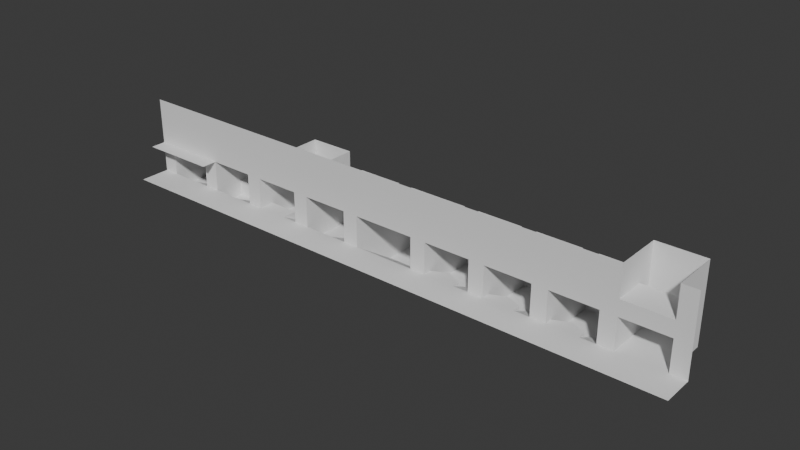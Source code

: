 # Source: PlayerPlayerMovementTestWorld.blend  (saved by Blender 4.5.90; exported with 4.5.12 LTS)
import bpy
from mathutils import Matrix  # noqa: F401  (used for matrix-valued properties, if any)

bpy.ops.wm.read_factory_settings(use_empty=True)
scene = bpy.context.scene
scene.name = 'Scene'

# ---- collections
col_collection = bpy.data.collections.new('Collection'); scene.collection.children.link(col_collection)

# ---- world
world_world = bpy.data.worlds.new('World'); scene.world = world_world
world_world.use_nodes = True; world_world.node_tree.nodes.clear()
_N = world_world.node_tree.nodes; _L = world_world.node_tree.links
n0 = _N.new('ShaderNodeOutputWorld'); n0.name = 'World Output'; n0.location = (200, 100)
n1 = _N.new('ShaderNodeBackground'); n1.name = 'Background'; n1.location = (-200, 100)
n1.inputs[0].default_value = (0.05088, 0.05088, 0.05088, 1.0)
_L.new(n1.outputs[0], n0.inputs[0])
n0.is_active_output = True
world_world.color = (0.05088, 0.05088, 0.05088)
world_world.sun_shadow_jitter_overblur = 0.0

# ---- meshes
me_plane = bpy.data.meshes.new('Plane')
me_plane.from_pydata([(0.0, 0.0, 0.0), (2.0, 0.0, 0.0), (0.0, 1.0, 0.0), (2.0, 1.0, 0.0), (0.0, 1.8, -1.0), (2.0, 1.8, -1.0), (3.0, 0.0, 0.0), (3.0, 1.0, 0.0), (3.0, 4.0, -1.0), (3.0, 3.0, -1.0), (0.0, 3.0, -1.0), (2.0, 3.0, -1.0), (0.0, 4.0, -1.0), (2.0, 4.0, -1.0), (3.0, 4.0, 0.0), (3.0, 3.0, 0.0), (0.0, 3.0, 0.0), (0.0, 4.0, 0.0), (3.0, 1.0, 2.0), (0.0, 1.0, 2.0), (3.0, 2.0, 0.0), (3.0, 4.0, 2.0), (3.0, 3.0, 2.0), (0.0, 3.0, 2.0), (0.0, 4.0, 2.0), (3.0, 2.0, 2.0), (4.0, 0.0, 0.0), (4.0, 1.0, 2.0), (-1.0, 0.0, 0.0), (-1.0, 1.0, 0.0), (-1.0, 1.0, 2.0), (1.0, 4.0, -1.0), (1.0, 1.0, 0.0), (1.0, 3.0, -1.0), (1.0, 1.8, -1.0), (1.0, 0.0, 0.0), (3.0, 5.0, -1.0), (2.0, 5.0, -1.0), (1.0, 5.0, -1.0), (0.0, 5.0, -1.0), (3.0, 5.0, 0.0), (0.0, 5.0, 0.0), (2.0, 5.0, 0.0), (1.0, 5.0, 0.0), (3.0, 5.0, 2.0), (2.0, 5.0, 2.0), (1.0, 5.0, 2.0), (0.0, 5.0, 2.0), (7.0, 1.0, 0.0), (0.0, 2.0, 0.0), (0.0, 2.0, 2.0), (7.0, 0.0, 0.0), (6.0, 0.0, 0.0), (6.0, 1.0, 0.0), (5.0, 1.0, 0.0), (5.0, 0.0, 0.0), (4.0, 1.0, -1.0), (8.0, 1.0, 2.0), (5.0, 1.0, -1.0), (8.0, 0.0, 0.0), (6.0, 1.0, -1.0), (7.0, 3.0, 2.0), (4.0, 2.0, -1.0), (6.0, 2.0, -1.0), (5.0, 2.0, -1.0), (6.0, 3.0, -1.0), (5.0, 3.0, -1.0), (6.0, 4.0, -1.0), (5.0, 4.0, -1.0), (7.0, 3.0, -1.0), (7.0, 4.0, -1.0), (4.0, 1.0, 0.0), (4.0, 3.0, -1.0), (5.0, 3.0, 0.0), (6.0, 4.0, 0.0), (5.0, 4.0, 0.0), (7.0, 3.0, 0.0), (7.0, 4.0, 0.0), (7.0, 1.0, 2.0), (8.0, 1.0, 0.0), (7.0, 4.0, 2.0), (4.0, 2.0, 0.0), (4.0, 3.0, 0.0), (4.0, 4.0, 0.0), (6.0, 5.0, 0.0), (5.0, 5.0, 0.0), (7.0, 5.0, 0.0), (4.0, 5.0, 0.0), (4.0, 2.0, 2.0), (4.0, 3.0, 2.0), (4.0, 4.0, 2.0), (6.0, 5.0, 2.0), (5.0, 5.0, 2.0), (7.0, 5.0, 2.0), (4.0, 5.0, 2.0), (8.0, 2.0, 2.0), (29.0, 1.0, 3.0), (8.0, 3.0, 2.0), (8.0, 3.0, 0.0), (8.0, 4.0, 2.0), (8.0, 4.0, 0.0), (8.0, 5.0, 1.0), (8.0, 5.0, 2.0), (9.0, 5.0, 1.0), (2.0, -1.0, 0.0), (10.0, 5.0, 1.0), (0.0, -1.0, 0.0), (11.0, 5.0, 1.0), (11.0, 5.0, 2.0), (11.0, 4.0, 0.0), (11.0, 4.0, 2.0), (11.0, 3.0, 0.0), (11.0, 3.0, 2.0), (11.0, 2.0, 0.0), (11.0, 2.0, 2.0), (11.0, 1.0, 2.0), (8.0, 3.0, -1.0), (8.0, 5.0, -1.0), (8.0, 4.0, -1.0), (9.0, 5.0, -1.0), (9.0, 0.0, 0.0), (9.0, 1.0, 0.0), (10.0, 0.0, 0.0), (10.0, 1.0, 0.0), (11.0, 0.0, 0.0), (11.0, 1.0, 0.0), (11.0, 6.0, 1.0), (9.0, 3.0, -1.0), (16.0, 1.0, 0.0), (9.0, 4.0, -1.0), (10.0, 6.0, 2.0), (10.0, 3.0, -1.0), (16.0, 0.0, 0.0), (10.0, 5.0, -1.0), (10.0, 4.0, -1.0), (11.0, 3.0, -1.0), (11.0, 4.0, -1.0), (11.0, 5.0, -1.0), (16.0, 1.0, 2.0), (8.0, 2.0, -1.0), (8.0, 2.0, 0.0), (10.0, 6.0, 1.0), (9.0, 6.0, 2.0), (9.0, 6.0, 1.0), (9.0, 2.0, -1.0), (8.0, 6.0, 2.0), (8.0, 6.0, 1.0), (9.0, 2.0, 0.0), (10.0, 2.0, -1.0), (10.0, 2.0, 0.0), (11.0, 6.0, 2.0), (3.0, -1.0, 0.0), (4.0, -1.0, 0.0), (-1.0, -1.0, 0.0), (1.0, -1.0, 0.0), (7.0, -1.0, 0.0), (6.0, -1.0, 0.0), (5.0, -1.0, 0.0), (8.0, -1.0, 0.0), (9.0, -1.0, 0.0), (10.0, -1.0, 0.0), (11.0, -1.0, 0.0), (16.0, -1.0, 0.0), (16.0, 2.0, 0.0), (16.0, 2.0, 2.0), (16.0, 3.0, 0.0), (16.0, 3.0, 2.0), (16.0, 4.0, 0.0), (16.0, 4.0, 2.0), (16.0, 5.0, 0.0), (17.0, 1.0, 0.0), (17.0, 0.0, 0.0), (17.0, -1.0, 0.0), (18.0, 1.0, 0.0), (18.0, 0.0, 0.0), (18.0, -1.0, 0.0), (19.0, 1.0, 0.0), (19.0, 0.0, 0.0), (19.0, -1.0, 0.0), (20.0, 0.0, 0.0), (20.0, -1.0, 0.0), (16.0, 4.0, -2.0), (17.0, 4.0, -2.0), (18.0, 4.0, -2.0), (19.0, 4.0, -2.0), (16.0, 5.0, -2.0), (17.0, 5.0, -2.0), (18.0, 5.0, -2.0), (19.0, 5.0, -2.0), (18.0, 6.0, -2.0), (17.0, 6.0, -2.0), (16.0, 6.0, -2.0), (16.0, 5.0, 2.0), (16.0, 6.0, 0.0), (16.0, 6.0, 2.0), (21.0, 1.0, 2.0), (21.0, 1.0, 0.0), (17.0, 6.0, 0.0), (17.0, 6.0, 2.0), (21.0, -1.0, 0.0), (18.0, 6.0, 0.0), (18.0, 6.0, 2.0), (19.0, 6.0, -2.0), (19.0, 6.0, 0.0), (19.0, 6.0, 2.0), (20.0, 6.0, -2.0), (20.0, 6.0, 0.0), (20.0, 6.0, 2.0), (20.0, 5.0, -2.0), (20.0, 5.0, 0.0), (20.0, 4.0, -2.0), (20.0, 4.0, 0.0), (21.0, 0.0, 0.0), (20.0, 5.0, 2.0), (20.0, 4.0, 2.0), (20.0, 3.0, 0.0), (20.0, 3.0, 2.0), (20.0, 2.0, 0.0), (20.0, 2.0, 2.0), (20.0, 1.0, 0.0), (20.0, 1.0, 2.0), (12.0, 1.0, 2.0), (12.0, 0.0, 0.0), (12.0, 1.0, 0.0), (12.0, 2.0, 2.0), (12.0, 2.0, 0.0), (12.0, 3.0, 2.0), (12.0, 3.0, 0.0), (12.0, 4.0, 2.0), (12.0, 4.0, 0.0), (12.0, 5.0, 0.0), (12.0, 5.0, 2.0), (13.0, 5.0, 0.0), (14.0, 5.0, 0.0), (15.0, 5.0, 0.0), (15.0, 5.0, 2.0), (15.0, 4.0, 0.0), (15.0, 4.0, 2.0), (15.0, 3.0, 0.0), (15.0, 3.0, 2.0), (15.0, 2.0, 0.0), (15.0, 2.0, 2.0), (15.0, 1.0, 2.0), (12.0, 3.0, -1.0), (12.0, 5.0, -1.0), (12.0, 4.0, -1.0), (13.0, 5.0, -1.0), (13.0, 0.0, 0.0), (13.0, 1.0, 0.0), (14.0, 0.0, 0.0), (14.0, 1.0, 0.0), (15.0, 0.0, 0.0), (15.0, 1.0, 0.0), (15.0, 6.0, 0.0), (13.0, 3.0, -1.0), (13.0, 4.0, -1.0), (14.0, 6.0, 2.0), (14.0, 3.0, -1.0), (14.0, 5.0, -1.0), (14.0, 4.0, -1.0), (15.0, 3.0, -1.0), (15.0, 4.0, -1.0), (15.0, 5.0, -1.0), (12.0, 2.0, -1.0), (12.0, 1.0, -1.0), (14.0, 6.0, 0.0), (13.0, 6.0, 2.0), (13.0, 6.0, 0.0), (13.0, 2.0, -1.0), (12.0, 6.0, 2.0), (12.0, 6.0, 0.0), (13.0, 1.0, -1.0), (14.0, 2.0, -1.0), (14.0, 1.0, -1.0), (15.0, 6.0, 2.0), (12.0, -1.0, 0.0), (13.0, -1.0, 0.0), (14.0, -1.0, 0.0), (15.0, -1.0, 0.0), (3.0, 1.0, 3.0), (0.0, 1.0, 3.0), (4.0, 1.0, 3.0), (-1.0, 1.0, 3.0), (8.0, 1.0, 3.0), (7.0, 1.0, 3.0), (11.0, 1.0, 3.0), (16.0, 1.0, 3.0), (21.0, 1.0, 3.0), (20.0, 1.0, 3.0), (12.0, 1.0, 3.0), (15.0, 1.0, 3.0), (25.0, 1.0, 3.0), (25.0, 0.0, 0.0), (25.0, -1.0, 0.0), (21.0, 2.0, 2.0), (21.0, 2.0, 0.0), (21.0, 3.0, 2.0), (21.0, 3.0, 0.0), (21.0, 4.0, 2.0), (21.0, 4.0, 0.0), (21.0, 5.0, 0.0), (21.0, 5.0, 2.0), (22.0, 5.0, 0.0), (23.0, 4.5, 0.0), (24.0, 5.0, 0.0), (24.0, 5.0, 2.0), (24.0, 4.0, 0.0), (24.0, 4.0, 2.0), (24.0, 3.0, 0.0), (24.0, 3.0, 2.0), (24.0, 2.0, 0.0), (24.0, 2.0, 2.0), (24.0, 1.0, 2.0), (21.0, 3.0, -1.0), (21.0, 5.0, -1.0), (21.0, 4.0, -1.0), (22.0, 5.0, -1.0), (22.0, 0.0, 0.0), (22.0, 1.0, 0.0), (23.0, 0.0, 0.0), (23.0, 1.0, 0.0), (24.0, 0.0, 0.0), (24.0, 1.0, 0.0), (24.0, 6.0, 0.0), (22.0, 3.0, -1.0), (22.0, 4.0, -1.0), (23.0, 6.0, 2.0), (23.0, 3.0, -1.0), (23.0, 4.5, -1.0), (23.0, 4.0, -1.0), (24.0, 3.0, -1.0), (24.0, 4.0, -1.0), (24.0, 5.0, -1.0), (21.0, 1.5, -1.0), (21.0, 1.5, 0.0), (23.0, 6.0, 0.0), (22.0, 6.0, 2.0), (22.0, 6.0, 0.0), (22.0, 2.0, -1.0), (21.0, 6.0, 2.0), (21.0, 6.0, 0.0), (22.0, 2.0, 0.0), (23.0, 1.5, -1.0), (23.0, 1.5, 0.0), (24.0, 6.0, 2.0), (25.0, 1.0, 0.0), (22.0, -1.0, 0.0), (23.0, -1.0, 0.0), (24.0, -1.0, 0.0), (25.0, 1.0, 2.0), (24.0, 1.0, 3.0), (25.0, 2.0, 2.0), (25.0, 2.0, 0.0), (25.0, 3.0, 2.0), (25.0, 3.0, 0.0), (25.0, 4.0, 2.0), (25.0, 4.0, 0.0), (25.0, 5.0, 0.0), (25.0, 5.0, 2.0), (26.0, 5.0, 0.0), (27.0, 4.5, 0.0), (28.0, 5.0, 0.0), (28.0, 5.0, 2.0), (28.0, 4.0, 0.0), (28.0, 4.0, 2.0), (28.0, 3.0, 0.0), (28.0, 3.0, 2.0), (28.0, 2.0, 0.0), (28.0, 2.0, 2.0), (28.0, 1.0, 2.0), (25.0, 3.0, -1.0), (25.0, 5.0, -1.0), (25.0, 4.0, -1.0), (26.0, 5.0, -1.0), (26.0, 0.0, 0.0), (26.0, 1.0, 0.0), (27.0, 0.0, 0.0), (27.0, 1.0, 0.0), (28.0, 0.0, 0.0), (28.0, 1.0, 0.0), (28.0, 6.0, 0.0), (26.0, 3.0, -1.0), (26.0, 4.0, -1.0), (27.0, 6.0, 2.0), (27.0, 3.0, -1.0), (27.0, 4.5, -1.0), (27.0, 4.0, -1.0), (28.0, 3.0, -1.0), (28.0, 4.0, -1.0), (28.0, 5.0, -1.0), (25.0, 1.5, -1.0), (25.0, 1.5, 0.0), (27.0, 6.0, 0.0), (26.0, 6.0, 2.0), (26.0, 6.0, 0.0), (26.0, 2.0, -1.0), (25.0, 6.0, 2.0), (25.0, 6.0, 0.0), (26.0, 2.0, 0.0), (27.0, 1.5, -1.0), (27.0, 1.5, 0.0), (28.0, 6.0, 2.0), (26.0, -1.0, 0.0), (27.0, -1.0, 0.0), (28.0, -1.0, 0.0), (28.0, 1.0, 3.0), (29.0, 1.0, 2.0), (33.0, 3.0, 0.0), (33.0, 2.0, 0.0), (34.0, 2.0, 0.0), (34.0, 1.0, 0.0), (8.0, 2.0, 3.0), (8.0, 3.0, 3.0), (8.0, 4.0, 3.0), (8.0, 5.0, 3.0), (11.0, 5.0, 3.0), (11.0, 4.0, 3.0), (11.0, 3.0, 3.0), (11.0, 2.0, 3.0), (10.0, 6.0, 3.0), (9.0, 6.0, 3.0), (8.0, 6.0, 3.0), (11.0, 6.0, 3.0), (29.0, 0.0, 0.0), (29.0, -1.0, 0.0), (29.0, 1.0, 0.0), (34.0, 0.0, 0.0), (29.0, 2.0, 2.0), (29.0, 2.0, 0.0), (29.0, 3.0, 2.0), (29.0, 3.0, 0.0), (29.0, 4.0, 2.0), (29.0, 4.0, 0.0), (29.0, 5.0, 0.0), (29.0, 5.0, 2.0), (30.0, 5.0, 0.0), (31.0, 5.0, 0.0), (32.0, 5.0, 0.0), (32.0, 5.0, 2.0), (32.0, 4.0, 0.0), (32.0, 4.0, 2.0), (32.0, 3.0, 0.0), (32.0, 3.0, 2.0), (32.0, 2.0, 0.0), (32.0, 2.0, 2.0), (32.0, 1.0, 2.0), (29.0, 3.0, -1.0), (29.0, 5.0, -1.0), (29.0, 4.0, -1.0), (30.0, 5.0, -1.0), (30.0, 0.0, 0.0), (30.0, 1.0, 0.0), (31.0, 0.0, 0.0), (31.0, 1.0, 0.0), (32.0, 0.0, 0.0), (32.0, 1.0, 0.0), (32.0, 6.0, 0.0), (30.0, 3.0, -1.0), (30.0, 4.0, -1.0), (31.0, 6.0, 2.0), (31.0, 3.0, -1.0), (31.0, 5.0, -1.0), (31.0, 4.0, -1.0), (32.0, 3.0, -1.0), (32.0, 4.0, -1.0), (32.0, 5.0, -1.0), (29.0, 1.5, -1.0), (29.0, 1.5, 0.0), (31.0, 6.0, 0.0), (30.0, 6.0, 2.0), (30.0, 6.0, 0.0), (30.0, 2.0, -1.0), (29.0, 6.0, 2.0), (29.0, 6.0, 0.0), (30.0, 2.0, 0.0), (31.0, 1.5, -1.0), (31.0, 1.5, 0.0), (32.0, 6.0, 2.0), (30.0, -1.0, 0.0), (31.0, -1.0, 0.0), (32.0, -1.0, 0.0), (32.0, 1.0, 3.0), (35.0, 3.0, 3.0), (33.0, 0.0, 0.0), (33.0, 1.0, 0.0), (33.0, -1.0, 0.0), (33.0, 1.0, 3.0), (34.0, 3.0, 0.0), (33.0, 4.0, 0.0), (34.0, 4.0, 0.0), (35.0, 2.0, 3.0), (34.0, 4.0, 2.0), (35.0, 3.0, 2.0), (34.0, 4.0, 3.0), (35.0, 4.0, 5.0), (34.0, 4.0, 5.0), (35.0, 4.0, 3.0), (33.0, 2.0, 3.0), (35.0, 4.0, 2.0), (35.0, 4.0, 0.0), (34.0, 3.0, 2.0), (35.0, 3.0, 0.0), (34.0, 2.0, 3.0), (34.0, 3.0, 3.0), (34.0, 1.0, 3.0), (35.0, 0.0, 0.0), (33.0, 1.0, 5.0), (33.0, 2.0, 5.0), (35.0, 1.0, 0.0), (35.0, 1.0, 3.0), (33.0, 4.0, 5.0), (33.0, 3.0, 5.0), (34.0, 1.0, 2.0), (34.0, 2.0, 2.0), (35.0, 2.0, 0.0), (33.0, 3.0, 2.0), (33.0, 2.0, 2.0), (33.0, 1.0, 2.0), (33.0, 4.0, 2.0), (33.0, 3.0, 3.0), (33.0, 4.0, 3.0), (35.0, 1.0, 2.0), (35.0, 2.0, 2.0), (36.0, 3.0, 3.0), (36.0, 2.0, 3.0), (36.0, 3.0, 2.0), (36.0, 4.0, 5.0), (36.0, 4.0, 3.0), (37.0, 1.0, 2.0), (36.0, 4.0, 0.0), (36.0, 3.0, 0.0), (36.0, 0.0, 0.0), (36.0, 1.0, 0.0), (36.0, 1.0, 3.0), (36.0, 2.0, 0.0), (37.0, 1.0, 5.0), (36.0, 2.0, 2.0), (36.0, 3.0, 5.0), (36.0, 2.0, 5.0), (36.0, 1.0, 5.0), (36.0, 4.0, 2.0), (37.0, 1.0, 3.0), (36.0, 1.0, 2.0), (37.0, 1.0, 0.0), (37.0, 0.0, 0.0), (37.0, 1.0, 0.0), (34.0, 0.0, 0.0), (34.0, -1.0, 0.0), (35.0, 0.0, 0.0), (35.0, -1.0, 0.0), (36.0, 0.0, 0.0), (36.0, -1.0, 0.0), (37.0, 0.0, 0.0), (37.0, -1.0, 0.0), (29.0, 1.0, 5.0), (3.0, 1.0, 5.0), (0.0, 1.0, 5.0), (4.0, 1.0, 5.0), (-1.0, 1.0, 5.0), (8.0, 1.0, 5.0), (7.0, 1.0, 5.0), (11.0, 1.0, 5.0), (16.0, 1.0, 5.0), (21.0, 1.0, 5.0), (20.0, 1.0, 5.0), (12.0, 1.0, 5.0), (15.0, 1.0, 5.0), (25.0, 1.0, 5.0), (24.0, 1.0, 5.0), (28.0, 1.0, 5.0), (32.0, 1.0, 5.0), (33.0, 1.0, 5.0)], [], [(0, 35, 32, 2), (2, 32, 34, 4), (3, 1, 6, 7), (3, 7, 9, 11), (4, 34, 33, 10), (11, 9, 8, 13), (10, 33, 31, 12), (3, 11, 5), (8, 9, 15, 14), (9, 7, 20, 15), (10, 12, 17, 16), (14, 21, 44, 40), (31, 13, 37, 38), (15, 20, 25, 22), (13, 8, 36, 37), (20, 7, 18, 25), (16, 17, 24, 23), (14, 15, 22, 21), (2, 49, 50, 19), (7, 6, 26, 71), (18, 7, 71, 27), (2, 19, 30, 29), (0, 2, 29, 28), (32, 35, 1, 3), (24, 17, 41, 47), (31, 33, 11, 13), (33, 34, 5, 11), (37, 36, 40, 42), (37, 42, 43, 38), (41, 43, 46, 47), (42, 40, 44, 45), (46, 43, 42, 45), (38, 43, 41, 39), (12, 31, 38, 39), (17, 12, 39, 41), (8, 14, 40, 36), (50, 49, 16, 23), (49, 2, 4, 10, 16), (71, 26, 55, 54), (54, 55, 52, 53), (53, 52, 51, 48), (71, 54, 58, 56), (54, 53, 60, 58), (76, 48, 78, 61), (69, 48, 76), (56, 58, 64, 62), (58, 60, 63, 64), (64, 63, 65, 66), (66, 65, 67, 68), (67, 65, 69, 70), (48, 69, 65, 53), (53, 65, 63, 60), (67, 70, 77, 74), (62, 64, 66, 72), (68, 67, 74, 75), (73, 82, 72, 66), (56, 62, 81, 71), (70, 69, 76, 77), (66, 68, 75, 73), (77, 76, 61, 80), (71, 81, 88, 27), (78, 48, 79, 57), (48, 51, 59, 79), (73, 75, 83, 82), (82, 81, 62, 72), (83, 75, 85, 87), (74, 77, 86, 84), (75, 74, 84, 85), (83, 87, 94, 90), (84, 86, 93, 91), (86, 77, 80, 93), (81, 82, 89, 88), (87, 85, 92, 94), (85, 84, 91, 92), (82, 83, 90, 89), (57, 79, 140, 95), (95, 140, 98, 97), (97, 98, 100, 99), (99, 100, 101, 102), (107, 108, 150, 126), (102, 101, 146, 145), (108, 107, 109, 110), (110, 109, 111, 112), (112, 111, 113, 114), (114, 113, 125, 115), (113, 111, 135), (111, 109, 136, 135), (109, 107, 137, 136), (107, 105, 133, 137), (105, 103, 119, 133), (100, 98, 116, 118), (103, 101, 117, 119), (98, 140, 139, 116), (101, 100, 118, 117), (125, 113, 135), (79, 59, 120, 121), (121, 120, 122, 123), (123, 122, 124, 125), (117, 118, 129, 119), (118, 116, 127, 129), (116, 139, 144, 127), (119, 129, 134, 133), (129, 127, 131, 134), (127, 144, 148, 131), (133, 134, 136, 137), (134, 131, 135, 136), (125, 135, 131, 123), (144, 139, 140, 147), (123, 131, 148), (221, 223, 225, 224), (224, 225, 227, 226), (121, 147, 140, 79), (427, 428, 430, 429), (130, 141, 126, 150), (142, 143, 141, 130), (145, 146, 143, 142), (144, 147, 149, 148), (123, 149, 147, 121), (149, 123, 148), (1, 35, 154, 104), (6, 1, 104, 151), (55, 26, 152, 157), (226, 227, 229, 228), (122, 120, 159, 160), (35, 0, 106, 154), (51, 52, 156, 155), (124, 122, 160, 161), (0, 28, 153, 106), (52, 55, 157, 156), (120, 59, 158, 159), (26, 6, 151, 152), (59, 51, 155, 158), (138, 128, 163, 164), (164, 163, 165, 166), (166, 165, 167, 168), (168, 167, 169, 192), (132, 162, 172, 171), (128, 132, 171, 170), (171, 172, 175, 174), (170, 171, 174, 173), (174, 175, 178, 177), (173, 174, 177, 176), (177, 178, 180, 179), (176, 177, 179, 219), (173, 176, 184, 183), (176, 219, 210, 184), (128, 170, 182, 181), (170, 173, 183, 182), (183, 184, 188, 187), (181, 182, 186, 185), (184, 210, 208, 188), (182, 183, 187, 186), (128, 181, 163), (192, 169, 193, 194), (165, 163, 181), (167, 165, 181), (187, 188, 202, 189), (185, 186, 190, 191), (188, 208, 205, 202), (186, 187, 189, 190), (167, 181, 185, 169), (169, 185, 191, 193), (193, 191, 190, 197), (194, 193, 197, 198), (197, 190, 189, 200), (198, 197, 200, 201), (200, 189, 202, 203), (201, 200, 203, 204), (203, 202, 205, 206), (204, 203, 206, 207), (206, 205, 208, 209), (209, 208, 210, 211), (209, 211, 214, 213), (206, 209, 213, 207), (214, 211, 215, 216), (216, 215, 217, 218), (218, 217, 219, 220), (220, 219, 196, 195), (217, 210, 219), (217, 215, 210), (215, 211, 210), (219, 179, 212, 196), (179, 180, 199, 212), (228, 229, 230, 231), (234, 235, 274, 253), (233, 234, 253, 265), (231, 230, 270, 269), (235, 234, 236, 237), (237, 236, 238, 239), (239, 238, 240, 241), (241, 240, 252, 242), (250, 257, 272), (238, 236, 261, 260), (236, 234, 262, 261), (234, 233, 258, 262), (233, 232, 246, 258), (229, 227, 243, 245), (232, 230, 244, 246), (227, 225, 263, 243), (230, 229, 245, 244), (240, 238, 260), (223, 222, 247, 248), (248, 247, 249, 250), (250, 249, 251, 252), (244, 245, 255, 246), (245, 243, 254, 255), (243, 263, 268, 254), (246, 255, 259, 258), (255, 254, 257, 259), (254, 268, 272, 257), (258, 259, 261, 262), (259, 257, 260, 261), (272, 273, 250), (268, 263, 264, 271), (252, 240, 260), (248, 271, 264, 223), (223, 264, 263, 225), (256, 265, 253, 274), (266, 267, 265, 256), (269, 270, 267, 266), (268, 271, 273, 272), (250, 273, 271, 248), (252, 260, 257, 250), (230, 232, 267, 270), (232, 233, 265, 267), (249, 247, 276, 277), (251, 249, 277, 278), (247, 222, 275, 276), (115, 125, 223, 221), (125, 124, 222, 223), (161, 275, 222, 124), (132, 128, 252, 251), (162, 132, 251, 278), (128, 138, 242, 252), (30, 19, 280, 282), (18, 27, 281, 279), (19, 18, 279, 280), (220, 195, 287, 288), (242, 138, 286, 290), (115, 221, 289, 285), (78, 57, 283, 284), (27, 78, 284, 281), (285, 283, 57, 115), (290, 289, 221, 242), (288, 286, 138, 220), (195, 196, 295, 294), (294, 295, 297, 296), (296, 297, 299, 298), (298, 299, 300, 301), (304, 305, 344, 323), (303, 304, 323, 335), (301, 300, 340, 339), (305, 304, 306, 307), (307, 306, 308, 309), (309, 308, 310, 311), (311, 310, 322, 312), (320, 327, 342), (308, 306, 331, 330), (306, 304, 332, 331), (304, 303, 328, 332), (303, 302, 316, 328), (299, 297, 313, 315), (302, 300, 314, 316), (297, 295, 333, 313), (300, 299, 315, 314), (310, 308, 330), (196, 212, 317, 318), (318, 317, 319, 320), (320, 319, 321, 322), (314, 315, 325, 316), (315, 313, 324, 325), (313, 333, 338, 324), (316, 325, 329, 328), (325, 324, 327, 329), (324, 338, 342, 327), (328, 329, 331, 332), (329, 327, 330, 331), (342, 343, 320), (338, 333, 334, 341), (322, 310, 330), (318, 341, 334, 196), (196, 334, 333, 295), (326, 335, 323, 344), (336, 337, 335, 326), (339, 340, 337, 336), (338, 341, 343, 342), (320, 343, 341, 318), (322, 330, 327, 320), (300, 302, 337, 340), (302, 303, 335, 337), (319, 317, 346, 347), (321, 319, 347, 348), (317, 212, 199, 346), (350, 287, 195, 312), (349, 345, 352, 351), (351, 352, 354, 353), (353, 354, 356, 355), (355, 356, 357, 358), (361, 362, 401, 380), (360, 361, 380, 392), (358, 357, 397, 396), (362, 361, 363, 364), (364, 363, 365, 366), (366, 365, 367, 368), (368, 367, 379, 369), (377, 384, 399), (365, 363, 388, 387), (363, 361, 389, 388), (361, 360, 385, 389), (360, 359, 373, 385), (356, 354, 370, 372), (359, 357, 371, 373), (354, 352, 390, 370), (357, 356, 372, 371), (367, 365, 387), (345, 292, 374, 375), (375, 374, 376, 377), (377, 376, 378, 379), (371, 372, 382, 373), (372, 370, 381, 382), (370, 390, 395, 381), (373, 382, 386, 385), (382, 381, 384, 386), (381, 395, 399, 384), (385, 386, 388, 389), (386, 384, 387, 388), (399, 400, 377), (395, 390, 391, 398), (379, 367, 387), (375, 398, 391, 345), (345, 391, 390, 352), (383, 392, 380, 401), (393, 394, 392, 383), (396, 397, 394, 393), (395, 398, 400, 399), (377, 400, 398, 375), (379, 387, 384, 377), (357, 359, 394, 397), (359, 360, 392, 394), (376, 374, 402, 403), (378, 376, 403, 404), (374, 292, 293, 402), (405, 291, 349, 369), (349, 291, 350, 312), (312, 322, 345, 349), (322, 321, 292, 345), (321, 348, 293, 292), (369, 379, 425, 406), (379, 378, 423, 425), (378, 404, 424, 423), (405, 369, 406, 96), (105, 107, 126, 141, 143, 146, 101, 103), (142, 130, 419, 420), (150, 108, 415, 422), (130, 150, 422, 419), (112, 114, 418, 417), (110, 112, 417, 416), (108, 110, 416, 415), (102, 145, 421, 414), (97, 99, 413, 412), (99, 102, 414, 413), (145, 142, 420, 421), (95, 97, 412, 411), (95, 114, 115, 57), (114, 95, 411, 418), (406, 425, 428, 427), (429, 430, 432, 431), (431, 432, 433, 434), (437, 438, 477, 456), (436, 437, 456, 468), (434, 433, 473, 472), (438, 437, 439, 440), (440, 439, 441, 442), (442, 441, 443, 444), (444, 443, 455, 445), (453, 460, 475), (441, 439, 464, 463), (439, 437, 465, 464), (437, 436, 461, 465), (436, 435, 449, 461), (432, 430, 446, 448), (435, 433, 447, 449), (430, 428, 466, 446), (433, 432, 448, 447), (443, 441, 463), (425, 423, 450, 451), (451, 450, 452, 453), (453, 452, 454, 455), (447, 448, 458, 449), (448, 446, 457, 458), (446, 466, 471, 457), (449, 458, 462, 461), (458, 457, 460, 462), (457, 471, 475, 460), (461, 462, 464, 465), (462, 460, 463, 464), (475, 476, 453), (471, 466, 467, 474), (455, 443, 463), (451, 474, 467, 425), (425, 467, 466, 428), (459, 468, 456, 477), (469, 470, 468, 459), (472, 473, 470, 469), (471, 474, 476, 475), (453, 476, 474, 451), (455, 463, 460, 453), (433, 435, 470, 473), (435, 436, 468, 470), (452, 450, 478, 479), (454, 452, 479, 480), (450, 423, 424, 478), (481, 96, 406, 445), (445, 455, 484, 517), (455, 454, 483, 484), (454, 480, 485, 483), (481, 445, 517, 486), (484, 483, 426, 410), (484, 410, 409, 408), (408, 409, 487, 407), (407, 487, 489, 488), (488, 489, 491, 518), (518, 491, 493, 520), (520, 493, 495, 510), (486, 517, 516, 497), (497, 516, 515, 519), (519, 503, 500, 515), (497, 502, 503, 519), (486, 504, 502, 497), (519, 511, 507, 497), (497, 507, 506, 486), (519, 520, 510, 511), (500, 492, 522, 513), (515, 500, 513, 516), (516, 513, 512, 517), (484, 408, 516, 517), (408, 407, 515, 516), (407, 488, 518, 515), (515, 518, 520, 519), (495, 493, 496, 494), (487, 409, 514, 501), (493, 491, 498, 496), (489, 487, 501, 499), (409, 410, 508, 514), (491, 489, 499, 498), (410, 426, 505, 508), (504, 509, 490, 502), (503, 482, 492, 500), (513, 522, 521, 512), (502, 490, 482, 503), (496, 498, 540, 527), (492, 525, 536, 522), (514, 508, 532, 534), (498, 499, 529, 540), (509, 533, 524, 490), (494, 496, 527, 526), (501, 514, 534, 530), (522, 536, 542, 521), (482, 523, 525, 492), (499, 501, 530, 529), (490, 524, 523, 482), (508, 505, 531, 532), (524, 538, 537, 523), (533, 539, 538, 524), (526, 527, 523, 537), (523, 527, 540, 525), (529, 530, 525, 540), (530, 534, 536, 525), (534, 532, 542, 536), (542, 532, 543, 528), (533, 541, 535, 539), (542, 528, 541, 533), (532, 531, 544, 545), (483, 485, 547, 546), (546, 547, 549, 548), (548, 549, 551, 550), (550, 551, 553, 552), (517, 542, 533, 486), (350, 291, 567, 568), (281, 284, 560, 557), (280, 279, 555, 556), (283, 285, 561, 559), (279, 281, 557, 555), (284, 283, 559, 560), (282, 280, 556, 558), (96, 481, 570, 554), (288, 287, 563, 564), (289, 290, 566, 565), (405, 96, 554, 569), (287, 350, 568, 563), (285, 289, 565, 561), (291, 405, 569, 567), (290, 286, 562, 566), (481, 486, 571, 570), (286, 288, 564, 562)])
_uv = me_plane.uv_layers.new(name='UVMap')
_uv.uv.foreach_set('vector', [0.0, 0.0, 0.5248, 0.0, 0.5248, 1.0, 0.0, 1.0, 0.0, 1.0, 0.5248, 1.0, 0.5248, 1.0, 0.0, 1.0, 1.0, 1.0, 1.0, 0.0, 1.0, 0.0, 1.0, 1.0, 1.0, 1.0, 1.0, 1.0, 1.0, 1.0, 1.0, 1.0, 0.0, 1.0, 0.5248, 1.0, 0.5248, 1.0, 0.0, 1.0, 1.0, 1.0, 1.0, 1.0, 1.0, 1.0, 1.0, 1.0, 0.0, 1.0, 0.5248, 1.0, 0.5248, 1.0, 0.0, 1.0, 1.0, 1.0, 1.0, 1.0, 1.0, 1.0, 1.0, 1.0, 1.0, 1.0, 1.0, 1.0, 1.0, 1.0, 1.0, 1.0, 1.0, 1.0, 1.0, 1.0, 1.0, 1.0, 0.0, 1.0, 0.0, 1.0, 0.0, 1.0, 0.0, 1.0, 1.0, 1.0, 1.0, 1.0, 1.0, 1.0, 1.0, 1.0, 0.5248, 1.0, 1.0, 1.0, 1.0, 1.0, 0.5248, 1.0, 1.0, 1.0, 1.0, 1.0, 1.0, 1.0, 1.0, 1.0, 1.0, 1.0, 1.0, 1.0, 1.0, 1.0, 1.0, 1.0, 1.0, 1.0, 1.0, 1.0, 1.0, 1.0, 1.0, 1.0, 0.0, 1.0, 0.0, 1.0, 0.0, 1.0, 0.0, 1.0, 1.0, 1.0, 1.0, 1.0, 1.0, 1.0, 1.0, 1.0, 0.0, 1.0, 0.0, 1.0, 0.0, 1.0, 0.0, 1.0, 1.0, 1.0, 1.0, 0.0, 1.0, 0.0, 1.0, 1.0, 1.0, 1.0, 1.0, 1.0, 1.0, 1.0, 0.0, 0.0, 0.0, 1.0, 0.0, 1.0, 0.0, 1.0, 0.0, 1.0, 0.0, 0.0, 0.0, 1.0, 0.0, 1.0, 0.0, 0.0, 0.5248, 1.0, 0.5248, 0.0, 1.0, 0.0, 1.0, 1.0, 0.0, 1.0, 0.0, 1.0, 0.0, 1.0, 0.0, 1.0, 0.5248, 1.0, 0.5248, 1.0, 1.0, 1.0, 1.0, 1.0, 0.5248, 1.0, 0.5248, 1.0, 1.0, 1.0, 1.0, 1.0, 1.0, 1.0, 1.0, 1.0, 1.0, 1.0, 0.0, 0.0, 1.0, 1.0, 0.0, 0.0, 0.0, 0.4752, 0.5248, 1.0, 0.0, 1.0, 0.0, 0.4752, 0.0, 0.4752, 0.0, 1.0, 0.0, 0.0, 1.0, 1.0, 1.0, 1.0, 0.0, 0.0, 0.0, 0.4752, 0.0, 0.4752, 0.0, 0.0, 0.0, 0.0, 0.5248, 1.0, 0.0, 0.4752, 0.0, 1.0, 0.0, 1.0, 0.0, 1.0, 0.5248, 1.0, 0.5248, 1.0, 0.0, 1.0, 0.0, 1.0, 0.0, 1.0, 0.0, 1.0, 0.0, 1.0, 1.0, 1.0, 1.0, 1.0, 1.0, 1.0, 1.0, 1.0, 0.0, 1.0, 0.0, 1.0, 0.0, 1.0, 0.0, 1.0, 0.0, 1.0, 0.0, 1.0, 0.0, 1.0, 0.0, 1.0, 0.0, 1.0, 1.0, 1.0, 1.0, 0.0, 1.0, 0.0, 1.0, 1.0, 1.0, 1.0, 1.0, 0.0, 1.0, 0.0, 1.0, 1.0, 1.0, 1.0, 1.0, 0.0, 1.0, 0.0, 1.0, 1.0, 1.0, 1.0, 1.0, 1.0, 1.0, 1.0, 1.0, 1.0, 1.0, 1.0, 1.0, 1.0, 1.0, 1.0, 1.0, 1.0, 1.0, 1.0, 1.0, 1.0, 1.0, 1.0, 1.0, 1.0, 1.0, 1.0, 1.0, 1.0, 1.0, 1.0, 1.0, 1.0, 1.0, 1.0, 1.0, 1.0, 1.0, 1.0, 1.0, 1.0, 1.0, 1.0, 1.0, 1.0, 1.0, 1.0, 1.0, 1.0, 1.0, 1.0, 1.0, 1.0, 1.0, 1.0, 1.0, 1.0, 1.0, 1.0, 1.0, 1.0, 1.0, 1.0, 1.0, 1.0, 1.0, 1.0, 1.0, 1.0, 1.0, 1.0, 1.0, 1.0, 1.0, 1.0, 1.0, 1.0, 1.0, 1.0, 1.0, 1.0, 1.0, 1.0, 1.0, 1.0, 1.0, 1.0, 1.0, 1.0, 1.0, 1.0, 1.0, 1.0, 1.0, 1.0, 1.0, 1.0, 1.0, 1.0, 1.0, 1.0, 0.0, 0.0, 1.0, 1.0, 1.0, 1.0, 1.0, 1.0, 1.0, 1.0, 1.0, 1.0, 1.0, 1.0, 0.0, 0.0, 1.0, 1.0, 1.0, 1.0, 1.0, 1.0, 1.0, 1.0, 1.0, 1.0, 1.0, 1.0, 1.0, 1.0, 1.0, 1.0, 1.0, 1.0, 1.0, 1.0, 1.0, 1.0, 1.0, 1.0, 1.0, 1.0, 1.0, 1.0, 1.0, 1.0, 1.0, 1.0, 1.0, 1.0, 1.0, 1.0, 1.0, 1.0, 1.0, 1.0, 1.0, 1.0, 1.0, 1.0, 1.0, 1.0, 1.0, 1.0, 1.0, 1.0, 1.0, 1.0, 1.0, 0.0, 1.0, 0.0, 1.0, 1.0, 1.0, 1.0, 1.0, 1.0, 1.0, 1.0, 1.0, 1.0, 1.0, 1.0, 1.0, 1.0, 1.0, 1.0, 0.0, 0.0, 1.0, 1.0, 1.0, 1.0, 1.0, 1.0, 1.0, 1.0, 1.0, 1.0, 1.0, 1.0, 1.0, 1.0, 1.0, 1.0, 1.0, 1.0, 1.0, 1.0, 1.0, 1.0, 1.0, 1.0, 1.0, 1.0, 1.0, 1.0, 1.0, 1.0, 1.0, 1.0, 1.0, 1.0, 1.0, 1.0, 1.0, 1.0, 1.0, 1.0, 1.0, 1.0, 1.0, 1.0, 1.0, 1.0, 1.0, 1.0, 1.0, 1.0, 1.0, 1.0, 1.0, 1.0, 1.0, 1.0, 1.0, 1.0, 1.0, 1.0, 1.0, 1.0, 1.0, 1.0, 1.0, 1.0, 1.0, 1.0, 1.0, 1.0, 1.0, 1.0, 1.0, 1.0, 1.0, 1.0, 1.0, 1.0, 1.0, 1.0, 1.0, 1.0, 1.0, 1.0, 1.0, 1.0, 1.0, 1.0, 1.0, 1.0, 1.0, 1.0, 1.0, 1.0, 1.0, 1.0, 1.0, 1.0, 1.0, 1.0, 1.0, 1.0, 1.0, 1.0, 0.0, 0.0, 0.0, 0.0, 0.0, 0.0, 0.0, 0.0, 0.0, 0.0, 0.0, 0.0, 0.0, 0.0, 0.0, 0.0, 0.0, 0.0, 0.0, 0.0, 0.0, 0.0, 0.0, 0.0, 0.0, 0.0, 0.0, 0.0, 0.0, 0.0, 0.0, 0.0, 0.0, 0.0, 0.0, 0.0, 0.0, 0.0, 0.0, 0.0, 0.0, 0.0, 0.0, 0.0, 0.0, 0.0, 0.0, 0.0, 0.0, 0.0, 0.0, 0.0, 0.0, 0.0, 0.0, 0.0, 0.0, 0.0, 0.0, 0.0, 0.0, 0.0, 0.0, 0.0, 0.0, 0.0, 0.0, 0.0, 0.0, 0.0, 0.0, 0.0, 0.0, 0.0, 0.0, 0.0, 0.0, 0.0, 0.0, 0.0, 0.0, 0.0, 0.0, 0.0, 0.0, 0.0, 0.0, 0.0, 0.0, 0.0, 0.0, 0.0, 0.0, 0.0, 1.0, 1.0, 1.0, 1.0, 1.0, 1.0, 1.0, 1.0, 0.0, 0.0, 0.0, 0.0, 0.0, 0.0, 0.0, 0.0, 1.0, 1.0, 1.0, 1.0, 1.0, 1.0, 1.0, 1.0, 0.0, 0.0, 0.0, 0.0, 0.0, 0.0, 0.0, 0.0, 0.0, 0.0, 0.0, 0.0, 0.0, 0.0, 1.0, 1.0, 1.0, 0.0, 1.0, 0.0, 1.0, 1.0, 1.0, 1.0, 1.0, 0.0, 1.0, 0.0, 1.0, 1.0, 1.0, 1.0, 1.0, 0.0, 1.0, 0.0, 1.0, 1.0, 0.0, 0.0, 0.0, 0.0, 0.0, 0.0, 0.0, 0.0, 1.0, 1.0, 1.0, 1.0, 1.0, 1.0, 1.0, 1.0, 1.0, 1.0, 1.0, 1.0, 1.0, 1.0, 1.0, 1.0, 0.0, 0.0, 0.0, 0.0, 0.0, 0.0, 0.0, 0.0, 1.0, 1.0, 1.0, 1.0, 1.0, 1.0, 1.0, 1.0, 1.0, 1.0, 1.0, 1.0, 1.0, 1.0, 1.0, 1.0, 0.0, 0.0, 0.0, 0.0, 0.0, 0.0, 0.0, 0.0, 1.0, 1.0, 1.0, 1.0, 1.0, 1.0, 1.0, 1.0, 1.0, 1.0, 1.0, 1.0, 1.0, 1.0, 1.0, 1.0, 1.0, 1.0, 1.0, 1.0, 1.0, 1.0, 1.0, 1.0, 1.0, 1.0, 1.0, 1.0, 1.0, 1.0, 1.0, 1.0, 1.0, 1.0, 1.0, 1.0, 1.0, 1.0, 1.0, 1.0, 1.0, 1.0, 1.0, 1.0, 1.0, 1.0, 1.0, 1.0, 1.0, 1.0, 1.0, 1.0, 1.0, 1.0, 1.0, 1.0, 1.0, 1.0, 1.0, 1.0, 1.0, 1.0, 0.0, 0.0, 0.0, 0.0, 0.0, 0.0, 0.0, 0.0, 0.0, 0.0, 0.0, 0.0, 0.0, 0.0, 0.0, 0.0, 0.0, 0.0, 0.0, 0.0, 0.0, 0.0, 0.0, 0.0, 1.0, 1.0, 1.0, 1.0, 1.0, 1.0, 1.0, 1.0, 1.0, 1.0, 1.0, 1.0, 1.0, 1.0, 1.0, 1.0, 1.0, 1.0, 1.0, 1.0, 1.0, 1.0, 1.0, 0.0, 0.5248, 0.0, 0.5248, 0.0, 1.0, 0.0, 1.0, 0.0, 1.0, 0.0, 1.0, 0.0, 1.0, 0.0, 1.0, 0.0, 1.0, 0.0, 1.0, 0.0, 1.0, 0.0, 1.0, 1.0, 1.0, 1.0, 1.0, 1.0, 1.0, 1.0, 1.0, 0.0, 1.0, 0.0, 1.0, 0.0, 1.0, 0.0, 0.5248, 0.0, 0.0, 0.0, 0.0, 0.0, 0.5248, 0.0, 1.0, 0.0, 1.0, 0.0, 1.0, 0.0, 1.0, 0.0, 1.0, 0.0, 1.0, 0.0, 1.0, 0.0, 1.0, 0.0, 0.0, 0.0, 0.0, 0.0, 0.0, 0.0, 0.0, 0.0, 1.0, 0.0, 1.0, 0.0, 1.0, 0.0, 1.0, 0.0, 1.0, 0.0, 1.0, 0.0, 1.0, 0.0, 1.0, 0.0, 1.0, 0.0, 1.0, 0.0, 1.0, 0.0, 1.0, 0.0, 1.0, 0.0, 1.0, 0.0, 1.0, 0.0, 1.0, 0.0, 0.0, 0.0, 0.0, 0.0, 0.0, 0.0, 0.0, 0.0, 0.0, 0.0, 0.0, 0.0, 0.0, 0.0, 0.0, 0.0, 0.0, 0.0, 0.0, 0.0, 0.0, 0.0, 0.0, 0.0, 0.0, 0.0, 0.0, 0.0, 0.0, 0.0, 0.0, 0.0, 1.0, 0.0, 1.0, 0.0, 1.0, 0.0, 1.0, 0.0, 1.0, 1.0, 1.0, 0.0, 1.0, 0.0, 1.0, 1.0, 1.0, 0.0, 1.0, 0.0, 1.0, 0.0, 1.0, 0.0, 1.0, 1.0, 1.0, 0.0, 1.0, 0.0, 1.0, 1.0, 1.0, 0.0, 1.0, 0.0, 1.0, 0.0, 1.0, 0.0, 1.0, 1.0, 1.0, 0.0, 1.0, 0.0, 1.0, 1.0, 1.0, 0.0, 1.0, 0.0, 1.0, 0.0, 1.0, 0.0, 1.0, 1.0, 1.0, 0.0, 1.0, 0.0, 1.0, 1.0, 1.0, 1.0, 1.0, 1.0, 1.0, 1.0, 1.0, 1.0, 1.0, 1.0, 1.0, 1.0, 1.0, 1.0, 1.0, 1.0, 1.0, 1.0, 1.0, 1.0, 1.0, 1.0, 1.0, 1.0, 1.0, 1.0, 1.0, 1.0, 1.0, 1.0, 1.0, 1.0, 1.0, 1.0, 1.0, 1.0, 1.0, 1.0, 1.0, 1.0, 1.0, 1.0, 1.0, 1.0, 1.0, 1.0, 1.0, 1.0, 1.0, 1.0, 1.0, 1.0, 1.0, 1.0, 1.0, 1.0, 1.0, 1.0, 1.0, 1.0, 1.0, 1.0, 1.0, 1.0, 1.0, 1.0, 1.0, 1.0, 0.0, 0.0, 0.0, 0.0, 0.0, 0.0, 0.0, 0.0, 0.0, 0.0, 0.0, 0.0, 0.0, 0.0, 1.0, 1.0, 0.0, 0.0, 0.0, 0.0, 1.0, 1.0, 1.0, 1.0, 1.0, 1.0, 1.0, 1.0, 1.0, 1.0, 1.0, 1.0, 1.0, 1.0, 1.0, 1.0, 1.0, 1.0, 1.0, 1.0, 1.0, 1.0, 1.0, 1.0, 1.0, 1.0, 1.0, 1.0, 1.0, 1.0, 1.0, 1.0, 1.0, 1.0, 0.0, 0.0, 1.0, 1.0, 1.0, 1.0, 0.0, 0.0, 0.0, 0.0, 1.0, 1.0, 1.0, 1.0, 0.0, 0.0, 0.0, 0.0, 1.0, 1.0, 1.0, 1.0, 0.0, 0.0, 0.0, 0.0, 0.0, 0.0, 0.0, 0.0, 0.0, 0.0, 0.0, 0.0, 1.0, 1.0, 1.0, 1.0, 0.0, 0.0, 0.0, 0.0, 0.0, 0.0, 0.0, 0.0, 0.0, 0.0, 0.0, 0.0, 1.0, 1.0, 1.0, 1.0, 0.0, 0.0, 0.0, 0.0, 0.0, 0.0, 0.0, 0.0, 0.0, 0.0, 0.0, 0.0, 1.0, 1.0, 1.0, 1.0, 0.0, 0.0, 0.0, 0.0, 0.0, 0.0, 0.0, 0.0, 0.0, 0.0, 0.0, 0.0, 1.0, 1.0, 1.0, 1.0, 0.0, 0.0, 0.0, 0.0, 1.0, 1.0, 1.0, 1.0, 0.0, 0.0, 0.0, 0.0, 0.0, 0.0, 0.0, 0.0, 0.0, 0.0, 0.0, 0.0, 0.0, 0.0, 0.0, 0.0, 0.0, 0.0, 0.0, 0.0, 0.0, 0.0, 0.0, 0.0, 0.0, 0.0, 0.0, 0.0, 0.0, 0.0, 0.0, 0.0, 0.0, 0.0, 0.0, 0.0, 0.0, 0.0, 0.0, 0.0, 0.0, 0.0, 0.0, 0.0, 0.0, 0.0, 0.0, 0.0, 0.0, 0.0, 0.0, 0.0, 1.0, 1.0, 1.0, 1.0, 0.0, 0.0, 0.0, 0.0, 1.0, 1.0, 0.0, 0.0, 0.0, 0.0, 1.0, 1.0, 1.0, 1.0, 1.0, 0.0, 1.0, 0.0, 1.0, 1.0, 1.0, 0.0, 1.0, 0.0, 1.0, 0.0, 1.0, 0.0, 0.0, 0.0, 0.0, 0.0, 0.0, 0.0, 0.0, 0.0, 0.0, 0.0, 0.0, 0.0, 0.0, 0.0, 0.0, 0.0, 0.0, 0.0, 0.0, 0.0, 0.0, 0.0, 0.0, 0.0, 0.0, 0.0, 0.0, 0.0, 0.0, 0.0, 0.0, 0.0, 0.0, 0.0, 0.0, 0.0, 0.0, 0.0, 0.0, 0.0, 0.0, 0.0, 0.0, 0.0, 0.0, 0.0, 0.0, 0.0, 0.0, 0.0, 0.0, 0.0, 0.0, 0.0, 0.0, 0.0, 0.0, 0.0, 0.0, 0.0, 0.0, 0.0, 0.0, 0.0, 1.0, 1.0, 1.0, 1.0, 1.0, 1.0, 0.0, 0.0, 0.0, 0.0, 0.0, 0.0, 0.0, 0.0, 0.0, 0.0, 0.0, 0.0, 0.0, 0.0, 0.0, 0.0, 0.0, 0.0, 0.0, 0.0, 0.0, 0.0, 0.0, 0.0, 0.0, 0.0, 0.0, 0.0, 0.0, 0.0, 0.0, 0.0, 1.0, 1.0, 1.0, 1.0, 1.0, 1.0, 1.0, 1.0, 0.0, 0.0, 0.0, 0.0, 0.0, 0.0, 0.0, 0.0, 1.0, 1.0, 1.0, 1.0, 1.0, 1.0, 1.0, 1.0, 0.0, 0.0, 0.0, 0.0, 0.0, 0.0, 0.0, 0.0, 0.0, 0.0, 0.0, 0.0, 0.0, 0.0, 1.0, 1.0, 1.0, 0.0, 1.0, 0.0, 1.0, 1.0, 1.0, 1.0, 1.0, 0.0, 1.0, 0.0, 1.0, 1.0, 1.0, 1.0, 1.0, 0.0, 1.0, 0.0, 1.0, 1.0, 0.0, 0.0, 0.0, 0.0, 0.0, 0.0, 0.0, 0.0, 1.0, 1.0, 1.0, 1.0, 1.0, 1.0, 1.0, 1.0, 1.0, 1.0, 1.0, 1.0, 1.0, 1.0, 1.0, 1.0, 0.0, 0.0, 0.0, 0.0, 0.0, 0.0, 0.0, 0.0, 1.0, 1.0, 1.0, 1.0, 1.0, 1.0, 1.0, 1.0, 1.0, 1.0, 1.0, 1.0, 1.0, 1.0, 1.0, 1.0, 0.0, 0.0, 0.0, 0.0, 0.0, 0.0, 0.0, 0.0, 1.0, 1.0, 1.0, 1.0, 1.0, 1.0, 1.0, 1.0, 1.0, 1.0, 1.0, 1.0, 1.0, 1.0, 1.0, 1.0, 1.0, 1.0, 1.0, 1.0, 1.0, 1.0, 1.0, 1.0, 0.0, 0.0, 1.0, 1.0, 1.0, 1.0, 1.0, 1.0, 1.0, 1.0, 1.0, 1.0, 1.0, 1.0, 1.0, 1.0, 1.0, 1.0, 1.0, 1.0, 0.0, 0.0, 0.0, 0.0, 0.0, 0.0, 0.0, 0.0, 0.0, 0.0, 0.0, 0.0, 0.0, 0.0, 0.0, 0.0, 0.0, 0.0, 0.0, 0.0, 0.0, 0.0, 0.0, 0.0, 1.0, 1.0, 1.0, 1.0, 1.0, 1.0, 1.0, 1.0, 1.0, 1.0, 1.0, 1.0, 1.0, 1.0, 1.0, 1.0, 1.0, 1.0, 1.0, 1.0, 1.0, 1.0, 1.0, 1.0, 0.0, 0.0, 0.0, 0.0, 0.0, 0.0, 0.0, 0.0, 0.0, 0.0, 0.0, 0.0, 0.0, 0.0, 0.0, 0.0, 1.0, 0.0, 1.0, 0.0, 1.0, 0.0, 1.0, 0.0, 1.0, 0.0, 1.0, 0.0, 1.0, 0.0, 1.0, 0.0, 1.0, 0.0, 1.0, 0.0, 1.0, 0.0, 1.0, 0.0, 0.0, 0.0, 0.0, 0.0, 1.0, 1.0, 1.0, 1.0, 0.0, 0.0, 1.0, 0.0, 1.0, 0.0, 1.0, 1.0, 1.0, 0.0, 1.0, 0.0, 1.0, 0.0, 1.0, 0.0, 1.0, 0.0, 1.0, 1.0, 1.0, 1.0, 1.0, 0.0, 1.0, 0.0, 1.0, 0.0, 1.0, 0.0, 1.0, 0.0, 1.0, 1.0, 0.0, 0.0, 0.0, 0.0, 1.0, 1.0, 0.0, 1.0, 0.0, 1.0, 0.0, 1.0, 0.0, 1.0, 1.0, 1.0, 0.0, 0.0, 0.0, 0.0, 1.0, 1.0, 0.0, 1.0, 1.0, 1.0, 1.0, 1.0, 0.0, 1.0, 0.0, 0.0, 0.0, 0.0, 0.0, 0.0, 0.0, 0.0, 0.0, 0.0, 0.0, 0.0, 0.0, 0.0, 0.0, 0.0, 0.0, 0.0, 1.0, 1.0, 1.0, 1.0, 0.0, 0.0, 1.0, 1.0, 1.0, 1.0, 1.0, 1.0, 1.0, 1.0, 0.0, 0.0, 1.0, 1.0, 1.0, 1.0, 0.0, 0.0, 0.0, 0.0, 1.0, 1.0, 1.0, 1.0, 0.0, 0.0, 0.0, 0.0, 1.0, 1.0, 1.0, 1.0, 0.0, 0.0, 0.0, 0.0, 0.0, 0.0, 0.0, 0.0, 0.0, 0.0, 1.0, 1.0, 1.0, 1.0, 1.0, 1.0, 1.0, 1.0, 1.0, 1.0, 1.0, 1.0, 1.0, 1.0, 1.0, 1.0, 1.0, 1.0, 1.0, 1.0, 1.0, 1.0, 1.0, 1.0, 0.0, 0.0, 0.0, 0.0, 0.0, 0.0, 0.0, 0.0, 0.0, 0.0, 0.0, 0.0, 0.0, 0.0, 0.0, 0.0, 0.0, 0.0, 0.0, 0.0, 0.0, 0.0, 0.0, 0.0, 0.0, 0.0, 0.0, 0.0, 0.0, 0.0, 0.0, 0.0, 0.0, 0.0, 0.0, 0.0, 0.0, 0.0, 0.0, 0.0, 0.0, 0.0, 0.0, 0.0, 0.0, 0.0, 0.0, 0.0, 0.0, 0.0, 0.0, 0.0, 0.0, 0.0, 0.0, 0.0, 0.0, 0.0, 0.0, 0.0, 0.0, 0.0, 0.0, 0.0, 1.0, 1.0, 1.0, 1.0, 1.0, 1.0, 0.0, 0.0, 0.0, 0.0, 0.0, 0.0, 0.0, 0.0, 0.0, 0.0, 0.0, 0.0, 0.0, 0.0, 0.0, 0.0, 0.0, 0.0, 0.0, 0.0, 0.0, 0.0, 0.0, 0.0, 0.0, 0.0, 0.0, 0.0, 0.0, 0.0, 0.0, 0.0, 1.0, 1.0, 1.0, 1.0, 1.0, 1.0, 1.0, 1.0, 0.0, 0.0, 0.0, 0.0, 0.0, 0.0, 0.0, 0.0, 1.0, 1.0, 1.0, 1.0, 1.0, 1.0, 1.0, 1.0, 0.0, 0.0, 0.0, 0.0, 0.0, 0.0, 0.0, 0.0, 0.0, 0.0, 0.0, 0.0, 0.0, 0.0, 1.0, 1.0, 1.0, 0.0, 1.0, 0.0, 1.0, 1.0, 1.0, 1.0, 1.0, 0.0, 1.0, 0.0, 1.0, 1.0, 1.0, 1.0, 1.0, 0.0, 1.0, 0.0, 1.0, 1.0, 0.0, 0.0, 0.0, 0.0, 0.0, 0.0, 0.0, 0.0, 1.0, 1.0, 1.0, 1.0, 1.0, 1.0, 1.0, 1.0, 1.0, 1.0, 1.0, 1.0, 1.0, 1.0, 1.0, 1.0, 0.0, 0.0, 0.0, 0.0, 0.0, 0.0, 0.0, 0.0, 1.0, 1.0, 1.0, 1.0, 1.0, 1.0, 1.0, 1.0, 1.0, 1.0, 1.0, 1.0, 1.0, 1.0, 1.0, 1.0, 0.0, 0.0, 0.0, 0.0, 0.0, 0.0, 0.0, 0.0, 1.0, 1.0, 1.0, 1.0, 1.0, 1.0, 1.0, 1.0, 1.0, 1.0, 1.0, 1.0, 1.0, 1.0, 1.0, 1.0, 1.0, 1.0, 1.0, 1.0, 1.0, 1.0, 1.0, 1.0, 0.0, 0.0, 1.0, 1.0, 1.0, 1.0, 1.0, 1.0, 1.0, 1.0, 1.0, 1.0, 1.0, 1.0, 1.0, 1.0, 1.0, 1.0, 1.0, 1.0, 0.0, 0.0, 0.0, 0.0, 0.0, 0.0, 0.0, 0.0, 0.0, 0.0, 0.0, 0.0, 0.0, 0.0, 0.0, 0.0, 0.0, 0.0, 0.0, 0.0, 0.0, 0.0, 0.0, 0.0, 1.0, 1.0, 1.0, 1.0, 1.0, 1.0, 1.0, 1.0, 1.0, 1.0, 1.0, 1.0, 1.0, 1.0, 1.0, 1.0, 1.0, 1.0, 1.0, 1.0, 1.0, 1.0, 1.0, 1.0, 0.0, 0.0, 0.0, 0.0, 0.0, 0.0, 0.0, 0.0, 0.0, 0.0, 0.0, 0.0, 0.0, 0.0, 0.0, 0.0, 1.0, 0.0, 1.0, 0.0, 1.0, 0.0, 1.0, 0.0, 1.0, 0.0, 1.0, 0.0, 1.0, 0.0, 1.0, 0.0, 1.0, 0.0, 1.0, 0.0, 1.0, 0.0, 1.0, 0.0, 0.0, 0.0, 1.0, 1.0, 1.0, 1.0, 0.0, 0.0, 1.0, 1.0, 1.0, 1.0, 1.0, 1.0, 1.0, 1.0, 1.0, 1.0, 1.0, 1.0, 1.0, 1.0, 1.0, 1.0, 1.0, 1.0, 1.0, 1.0, 1.0, 1.0, 1.0, 1.0, 0.0, 0.0, 0.0, 0.0, 0.0, 0.0, 0.0, 0.0, 0.0, 0.0, 0.0, 0.0, 0.0, 0.0, 0.0, 0.0, 0.0, 0.0, 0.0, 0.0, 0.0, 0.0, 0.0, 0.0, 0.0, 0.0, 0.0, 0.0, 0.0, 0.0, 0.0, 0.0, 0.0, 0.0, 0.0, 0.0, 0.0, 0.0, 0.0, 0.0, 0.0, 0.0, 0.0, 0.0, 0.0, 0.0, 0.0, 0.0, 0.0, 0.0, 0.0, 0.0, 0.0, 0.0, 0.0, 0.0, 0.0, 0.0, 0.0, 0.0, 0.0, 0.0, 0.0, 0.0, 1.0, 1.0, 1.0, 1.0, 1.0, 1.0, 0.0, 0.0, 0.0, 0.0, 0.0, 0.0, 0.0, 0.0, 0.0, 0.0, 0.0, 0.0, 0.0, 0.0, 0.0, 0.0, 0.0, 0.0, 0.0, 0.0, 0.0, 0.0, 0.0, 0.0, 0.0, 0.0, 0.0, 0.0, 0.0, 0.0, 0.0, 0.0, 1.0, 1.0, 1.0, 1.0, 1.0, 1.0, 1.0, 1.0, 0.0, 0.0, 0.0, 0.0, 0.0, 0.0, 0.0, 0.0, 1.0, 1.0, 1.0, 1.0, 1.0, 1.0, 1.0, 1.0, 0.0, 0.0, 0.0, 0.0, 0.0, 0.0, 0.0, 0.0, 0.0, 0.0, 0.0, 0.0, 0.0, 0.0, 1.0, 1.0, 1.0, 0.0, 1.0, 0.0, 1.0, 1.0, 1.0, 1.0, 1.0, 0.0, 1.0, 0.0, 1.0, 1.0, 1.0, 1.0, 1.0, 0.0, 1.0, 0.0, 1.0, 1.0, 0.0, 0.0, 0.0, 0.0, 0.0, 0.0, 0.0, 0.0, 1.0, 1.0, 1.0, 1.0, 1.0, 1.0, 1.0, 1.0, 1.0, 1.0, 1.0, 1.0, 1.0, 1.0, 1.0, 1.0, 0.0, 0.0, 0.0, 0.0, 0.0, 0.0, 0.0, 0.0, 1.0, 1.0, 1.0, 1.0, 1.0, 1.0, 1.0, 1.0, 1.0, 1.0, 1.0, 1.0, 1.0, 1.0, 1.0, 1.0, 0.0, 0.0, 0.0, 0.0, 0.0, 0.0, 0.0, 0.0, 1.0, 1.0, 1.0, 1.0, 1.0, 1.0, 1.0, 1.0, 1.0, 1.0, 1.0, 1.0, 1.0, 1.0, 1.0, 1.0, 1.0, 1.0, 1.0, 1.0, 1.0, 1.0, 1.0, 1.0, 0.0, 0.0, 1.0, 1.0, 1.0, 1.0, 1.0, 1.0, 1.0, 1.0, 1.0, 1.0, 1.0, 1.0, 1.0, 1.0, 1.0, 1.0, 1.0, 1.0, 0.0, 0.0, 0.0, 0.0, 0.0, 0.0, 0.0, 0.0, 0.0, 0.0, 0.0, 0.0, 0.0, 0.0, 0.0, 0.0, 0.0, 0.0, 0.0, 0.0, 0.0, 0.0, 0.0, 0.0, 1.0, 1.0, 1.0, 1.0, 1.0, 1.0, 1.0, 1.0, 1.0, 1.0, 1.0, 1.0, 1.0, 1.0, 1.0, 1.0, 1.0, 1.0, 1.0, 1.0, 1.0, 1.0, 1.0, 1.0, 0.0, 0.0, 0.0, 0.0, 0.0, 0.0, 0.0, 0.0, 0.0, 0.0, 0.0, 0.0, 0.0, 0.0, 0.0, 0.0, 1.0, 0.0, 1.0, 0.0, 1.0, 0.0, 1.0, 0.0, 1.0, 0.0, 1.0, 0.0, 1.0, 0.0, 1.0, 0.0, 1.0, 0.0, 1.0, 0.0, 1.0, 0.0, 1.0, 0.0, 0.0, 0.0, 1.0, 1.0, 1.0, 1.0, 0.0, 0.0, 1.0, 1.0, 1.0, 1.0, 0.0, 0.0, 0.0, 0.0, 0.0, 0.0, 0.0, 0.0, 1.0, 1.0, 1.0, 1.0, 0.0, 0.0, 1.0, 0.0, 1.0, 0.0, 1.0, 1.0, 1.0, 0.0, 1.0, 0.0, 1.0, 0.0, 1.0, 0.0, 0.0, 0.0, 0.0, 0.0, 0.0, 0.0, 0.0, 0.0, 1.0, 1.0, 1.0, 0.0, 1.0, 0.0, 1.0, 1.0, 1.0, 0.0, 1.0, 0.0, 1.0, 0.0, 1.0, 0.0, 0.0, 0.0, 0.0, 0.0, 0.0, 0.0, 0.0, 0.0, 0.0, 0.0, 0.0, 0.0, 0.0, 0.0, 0.0, 0.0, 0.0, 0.0, 0.0, 0.0, 0.0, 0.0, 0.0, 0.0, 0.0, 0.0, 0.0, 0.0, 0.0, 0.0, 0.0, 0.0, 0.0, 0.0, 0.0, 0.0, 0.0, 0.0, 0.0, 0.0, 0.0, 0.0, 0.0, 0.0, 0.0, 0.0, 0.0, 0.0, 0.0, 0.0, 0.0, 0.0, 0.0, 0.0, 0.0, 0.0, 0.0, 0.0, 0.0, 0.0, 0.0, 0.0, 0.0, 0.0, 0.0, 0.0, 0.0, 0.0, 0.0, 0.0, 0.0, 0.0, 0.0, 0.0, 0.0, 0.0, 0.0, 0.0, 0.0, 0.0, 1.0, 1.0, 1.0, 1.0, 1.0, 1.0, 1.0, 1.0, 0.0, 0.0, 0.0, 0.0, 0.0, 0.0, 0.0, 0.0, 0.0, 0.0, 0.0, 0.0, 0.0, 0.0, 0.0, 0.0, 1.0, 1.0, 1.0, 1.0, 1.0, 1.0, 1.0, 1.0, 1.0, 1.0, 0.0, 0.0, 0.0, 0.0, 1.0, 1.0, 0.0, 0.0, 1.0, 1.0, 1.0, 1.0, 0.0, 0.0, 1.0, 1.0, 1.0, 1.0, 1.0, 1.0, 1.0, 1.0, 1.0, 1.0, 1.0, 1.0, 1.0, 1.0, 1.0, 1.0, 0.0, 0.0, 0.0, 0.0, 0.0, 0.0, 0.0, 0.0, 0.0, 0.0, 0.0, 0.0, 0.0, 0.0, 0.0, 0.0, 0.0, 0.0, 0.0, 0.0, 0.0, 0.0, 0.0, 0.0, 0.0, 0.0, 0.0, 0.0, 0.0, 0.0, 0.0, 0.0, 0.0, 0.0, 0.0, 0.0, 0.0, 0.0, 0.0, 0.0, 0.0, 0.0, 0.0, 0.0, 0.0, 0.0, 0.0, 0.0, 0.0, 0.0, 0.0, 0.0, 0.0, 0.0, 0.0, 0.0, 0.0, 0.0, 0.0, 0.0, 0.0, 0.0, 0.0, 0.0, 1.0, 1.0, 1.0, 1.0, 1.0, 1.0, 0.0, 0.0, 0.0, 0.0, 0.0, 0.0, 0.0, 0.0, 0.0, 0.0, 0.0, 0.0, 0.0, 0.0, 0.0, 0.0, 0.0, 0.0, 0.0, 0.0, 0.0, 0.0, 0.0, 0.0, 0.0, 0.0, 0.0, 0.0, 0.0, 0.0, 0.0, 0.0, 1.0, 1.0, 1.0, 1.0, 1.0, 1.0, 1.0, 1.0, 0.0, 0.0, 0.0, 0.0, 0.0, 0.0, 0.0, 0.0, 1.0, 1.0, 1.0, 1.0, 1.0, 1.0, 1.0, 1.0, 0.0, 0.0, 0.0, 0.0, 0.0, 0.0, 0.0, 0.0, 0.0, 0.0, 0.0, 0.0, 0.0, 0.0, 1.0, 1.0, 1.0, 0.0, 1.0, 0.0, 1.0, 1.0, 1.0, 1.0, 1.0, 0.0, 1.0, 0.0, 1.0, 1.0, 1.0, 1.0, 1.0, 0.0, 1.0, 0.0, 1.0, 1.0, 0.0, 0.0, 0.0, 0.0, 0.0, 0.0, 0.0, 0.0, 1.0, 1.0, 1.0, 1.0, 1.0, 1.0, 1.0, 1.0, 1.0, 1.0, 1.0, 1.0, 1.0, 1.0, 1.0, 1.0, 0.0, 0.0, 0.0, 0.0, 0.0, 0.0, 0.0, 0.0, 1.0, 1.0, 1.0, 1.0, 1.0, 1.0, 1.0, 1.0, 1.0, 1.0, 1.0, 1.0, 1.0, 1.0, 1.0, 1.0, 0.0, 0.0, 0.0, 0.0, 0.0, 0.0, 0.0, 0.0, 1.0, 1.0, 1.0, 1.0, 1.0, 1.0, 1.0, 1.0, 1.0, 1.0, 1.0, 1.0, 1.0, 1.0, 1.0, 1.0, 1.0, 1.0, 1.0, 1.0, 1.0, 1.0, 1.0, 1.0, 0.0, 0.0, 1.0, 1.0, 1.0, 1.0, 1.0, 1.0, 1.0, 1.0, 1.0, 1.0, 1.0, 1.0, 1.0, 1.0, 1.0, 1.0, 1.0, 1.0, 0.0, 0.0, 0.0, 0.0, 0.0, 0.0, 0.0, 0.0, 0.0, 0.0, 0.0, 0.0, 0.0, 0.0, 0.0, 0.0, 0.0, 0.0, 0.0, 0.0, 0.0, 0.0, 0.0, 0.0, 1.0, 1.0, 1.0, 1.0, 1.0, 1.0, 1.0, 1.0, 1.0, 1.0, 1.0, 1.0, 1.0, 1.0, 1.0, 1.0, 1.0, 1.0, 1.0, 1.0, 1.0, 1.0, 1.0, 1.0, 0.0, 0.0, 0.0, 0.0, 0.0, 0.0, 0.0, 0.0, 0.0, 0.0, 0.0, 0.0, 0.0, 0.0, 0.0, 0.0, 1.0, 0.0, 1.0, 0.0, 1.0, 0.0, 1.0, 0.0, 1.0, 0.0, 1.0, 0.0, 1.0, 0.0, 1.0, 0.0, 1.0, 0.0, 1.0, 0.0, 1.0, 0.0, 1.0, 0.0, 0.0, 0.0, 1.0, 1.0, 1.0, 1.0, 0.0, 0.0, 0.0, 0.0, 0.0, 0.0, 0.0, 0.0, 0.0, 0.0, 1.0, 1.0, 1.0, 0.0, 1.0, 0.0, 1.0, 1.0, 1.0, 0.0, 1.0, 0.0, 1.0, 0.0, 1.0, 0.0, 0.0, 0.0, 0.0, 0.0, 0.0, 0.0, 0.0, 0.0, 1.0, 1.0, 1.0, 0.0, 1.0, 0.0, 1.0, 1.0, 1.0, 1.0, 1.0, 1.0, 1.0, 1.0, 1.0, 1.0, 1.0, 1.0, 1.0, 1.0, 1.0, 1.0, 1.0, 1.0, 1.0, 1.0, 1.0, 1.0, 1.0, 1.0, 1.0, 1.0, 1.0, 1.0, 1.0, 1.0, 1.0, 1.0, 1.0, 1.0, 1.0, 1.0, 1.0, 1.0, 1.0, 1.0, 1.0, 1.0, 1.0, 1.0, 1.0, 1.0, 1.0, 1.0, 1.0, 1.0, 0.0, 0.0, 0.0, 0.0, 0.0, 0.0, 0.0, 0.0, 0.0, 0.0, 0.0, 0.0, 0.0, 0.0, 0.0, 0.0, 0.0, 0.0, 0.0, 0.0, 0.0, 0.0, 0.0, 0.0, 0.0, 0.0, 0.0, 0.0, 0.0, 0.0, 0.0, 0.0, 0.0, 0.0, 0.0, 0.0, 0.0, 0.0, 0.0, 0.0, 0.0, 0.0, 0.0, 0.0, 0.0, 0.0, 0.0, 0.0, 0.0, 0.0, 0.0, 0.0, 0.0, 0.0, 0.0, 0.0, 1.0, 1.0, 1.0, 1.0, 1.0, 1.0, 1.0, 1.0, 0.0, 0.0, 0.0, 0.0, 0.0, 0.0, 0.0, 0.0, 0.0, 0.0, 0.0, 0.0, 0.0, 0.0, 0.0, 0.0, 0.0, 0.0, 0.0, 0.0, 0.0, 0.0, 0.0, 0.0, 1.0, 1.0, 1.0, 1.0, 1.0, 1.0, 1.0, 1.0, 1.0, 1.0, 1.0, 1.0, 1.0, 1.0, 1.0, 1.0, 1.0, 1.0, 1.0, 1.0, 1.0, 1.0, 1.0, 1.0, 1.0, 1.0, 1.0, 1.0, 1.0, 1.0, 1.0, 1.0, 1.0, 1.0, 1.0, 1.0, 1.0, 1.0, 1.0, 1.0, 1.0, 1.0, 1.0, 1.0, 1.0, 1.0, 1.0, 1.0, 1.0, 1.0, 1.0, 1.0, 1.0, 1.0, 1.0, 1.0, 1.0, 1.0, 1.0, 1.0, 1.0, 1.0, 1.0, 1.0, 1.0, 1.0, 1.0, 1.0, 1.0, 1.0, 1.0, 1.0, 1.0, 1.0, 1.0, 1.0, 1.0, 1.0, 1.0, 1.0, 1.0, 1.0, 1.0, 0.0, 1.0, 0.0, 1.0, 1.0, 0.0, 0.0, 0.0, 0.0, 0.0, 0.0, 0.0, 0.0, 0.0, 0.0, 0.0, 0.0, 0.0, 0.0, 0.0, 0.0, 0.0, 0.0, 0.0, 0.0, 0.0, 0.0, 0.0, 0.0, 0.0, 0.0, 0.0, 0.0, 0.0, 0.0, 0.0, 0.0, 1.0, 1.0, 1.0, 1.0, 1.0, 1.0, 1.0, 1.0, 0.0, 0.0, 0.0, 0.0, 0.0, 0.0, 0.0, 0.0, 1.0, 1.0, 1.0, 1.0, 1.0, 1.0, 1.0, 1.0, 1.0, 1.0, 1.0, 1.0, 1.0, 1.0, 1.0, 1.0, 0.0, 0.0, 0.0, 0.0, 0.0, 0.0, 0.0, 0.0, 1.0, 1.0, 1.0, 1.0, 1.0, 1.0, 1.0, 1.0, 1.0, 1.0, 1.0, 1.0, 1.0, 1.0, 1.0, 1.0, 0.0, 0.0, 0.0, 0.0, 0.0, 0.0, 0.0, 0.0, 0.0, 0.0, 0.0, 0.0, 0.0, 0.0, 0.0, 0.0, 1.0, 1.0, 1.0, 1.0, 1.0, 1.0, 1.0, 1.0, 0.0, 0.0, 0.0, 0.0, 0.0, 0.0, 0.0, 0.0, 1.0, 1.0, 1.0, 0.0, 1.0, 0.0, 1.0, 1.0, 0.0, 0.0, 0.0, 0.0, 0.0, 0.0, 0.0, 0.0, 0.0, 0.0, 0.0, 0.0, 0.0, 0.0, 0.0, 0.0, 1.0, 1.0, 1.0, 1.0, 0.0, 0.0, 0.0, 0.0, 0.0, 0.0, 1.0, 1.0, 1.0, 1.0, 0.0, 0.0, 1.0, 1.0, 1.0, 1.0, 1.0, 1.0, 1.0, 1.0, 1.0, 1.0, 1.0, 1.0, 1.0, 1.0, 1.0, 1.0, 1.0, 1.0, 1.0, 1.0, 1.0, 1.0, 1.0, 1.0, 1.0, 1.0, 1.0, 1.0, 1.0, 1.0, 1.0, 1.0, 0.0, 0.0, 0.0, 0.0, 0.0, 0.0, 0.0, 0.0, 1.0, 1.0, 1.0, 1.0, 0.0, 0.0, 0.0, 0.0, 1.0, 1.0, 1.0, 0.0, 1.0, 0.0, 1.0, 1.0, 1.0, 0.0, 1.0, 0.0, 1.0, 0.0, 1.0, 0.0, 1.0, 0.0, 1.0, 0.0, 1.0, 0.0, 1.0, 0.0, 1.0, 0.0, 1.0, 0.0, 1.0, 0.0, 1.0, 0.0, 1.0, 0.0, 1.0, 0.0, 1.0, 0.0, 1.0, 0.0, 0.0, 0.0, 1.0, 1.0, 0.0, 0.0, 0.0, 0.0, 0.0, 0.0, 1.0, 1.0, 1.0, 1.0, 0.0, 0.0, 0.0, 0.0, 1.0, 1.0, 1.0, 1.0, 0.0, 0.0, 0.0, 1.0, 1.0, 1.0, 1.0, 1.0, 0.0, 1.0, 1.0, 1.0, 0.0, 0.0, 0.0, 0.0, 1.0, 1.0, 1.0, 1.0, 0.0, 0.0, 0.0, 0.0, 1.0, 1.0, 1.0, 1.0, 1.0, 1.0, 1.0, 1.0, 1.0, 1.0, 0.0, 1.0, 0.0, 1.0, 0.0, 1.0, 0.0, 1.0, 1.0, 1.0, 0.0, 0.0, 0.0, 0.0, 1.0, 1.0, 0.0, 0.0, 0.0, 0.0, 0.0, 0.0, 0.0, 0.0, 1.0, 1.0, 0.0, 0.0, 0.0, 0.0, 1.0, 1.0, 0.0, 0.0, 0.0, 0.0, 0.0, 0.0, 0.0, 0.0, 1.0, 1.0, 0.0, 0.0, 0.0, 0.0, 1.0, 1.0, 0.0, 0.0, 1.0, 1.0, 1.0, 1.0, 0.0, 0.0, 1.0, 1.0, 0.0, 0.0, 0.0, 0.0, 1.0, 1.0, 0.0, 0.0, 0.0, 0.0, 0.0, 0.0, 0.0, 0.0, 0.0, 0.0, 0.0, 0.0, 0.0, 0.0, 0.0, 0.0, 0.0, 0.0, 0.0, 0.0, 0.0, 0.0, 0.0, 0.0])
me_plane.update()
me_plane_001 = bpy.data.meshes.new('Plane.001')
me_plane_001.from_pydata([(3.0, 1.0, 2.0), (2.0, 1.0, 2.0), (1.0, 4.0, 2.0), (1.0, 5.0, 2.0), (0.0, 4.0, 2.0), (0.0, 3.0, 2.0), (3.0, 2.0, 2.0), (3.0, 3.0, 2.0), (0.0, 2.0, 2.0), (3.0, 4.0, 2.0), (2.0, 4.0, 2.0), (0.0, 5.0, 2.0), (4.0, 1.0, 2.0), (0.0, 1.0, 2.0), (-1.0, 1.0, 2.0), (3.0, 5.0, 2.0), (2.0, 5.0, 2.0), (1.0, 3.0, 2.0), (2.0, 3.0, 2.0), (1.0, 2.0, 2.0), (2.0, 2.0, 2.0), (1.0, 1.0, 2.0), (3.0, 0.0, 2.0), (2.0, 0.0, 2.0), (4.0, 0.0, 2.0), (0.0, 0.0, 2.0), (-1.0, 0.0, 2.0), (1.0, 0.0, 2.0)], [], [(4, 2, 17, 5), (10, 2, 3, 16), (9, 10, 16, 15), (2, 4, 11, 3), (2, 10, 18, 17), (17, 18, 20, 19), (19, 20, 1, 21), (5, 17, 19, 8), (19, 21, 13, 8), (1, 20, 6, 0), (6, 20, 18, 7), (7, 18, 10, 9), (13, 21, 27, 25), (0, 12, 24, 22), (1, 0, 22, 23), (14, 13, 25, 26), (21, 1, 23, 27)])
_uv = me_plane_001.uv_layers.new(name='UVMap')
_uv.uv.foreach_set('vector', [0.0, 0.0, 0.0, 0.0, 0.0, 0.0, 0.0, 1.0, 0.0, 0.0, 0.0, 0.0, 0.0, 0.0, 0.0, 0.0, 0.0, 0.0, 0.0, 0.0, 0.0, 0.0, 0.0, 0.0, 0.0, 0.0, 0.0, 0.0, 0.0, 0.0, 0.0, 0.0, 0.0, 0.0, 0.0, 0.0, 0.0, 0.0, 0.0, 0.0, 0.0, 0.0, 0.0, 0.0, 0.0, 0.0, 0.0, 0.0, 0.0, 0.0, 0.0, 0.0, 0.0, 0.0, 0.0, 0.0, 0.0, 1.0, 0.0, 0.0, 0.0, 0.0, 0.0, 1.0, 0.0, 0.0, 0.0, 0.0, 0.0, 1.0, 0.0, 1.0, 0.0, 0.0, 0.0, 0.0, 1.0, 1.0, 1.0, 1.0, 1.0, 1.0, 0.0, 0.0, 0.0, 0.0, 1.0, 1.0, 1.0, 1.0, 0.0, 0.0, 0.0, 0.0, 0.0, 0.0, 0.0, 1.0, 0.0, 0.0, 0.0, 0.0, 0.0, 1.0, 1.0, 1.0, 0.0, 0.0, 0.0, 0.0, 1.0, 1.0, 0.0, 0.0, 1.0, 1.0, 1.0, 1.0, 0.0, 0.0, 0.0, 1.0, 0.0, 1.0, 0.0, 1.0, 0.0, 1.0, 0.0, 0.0, 0.0, 0.0, 0.0, 0.0, 0.0, 0.0])
me_plane_001.update()
me_plane_002 = bpy.data.meshes.new('Plane.002')
me_plane_002.from_pydata([(2.0, 1.0, 0.0), (2.0, 1.8, -1.0), (1.0, 1.0, 0.0), (1.0, 1.8, -1.0)], [], [(3, 2, 0, 1)])
_uv = me_plane_002.uv_layers.new(name='UVMap')
_uv.uv.foreach_set('vector', [0.5248, 1.0, 0.5248, 1.0, 1.0, 1.0, 1.0, 1.0])
me_plane_002.update()

# ---- objects
ob_base = bpy.data.objects.new('Base', me_plane)
ob_ceiling = bpy.data.objects.new('Ceiling', me_plane_001)
ob_lowerfriction = bpy.data.objects.new('LowerFriction', me_plane_002)

# ---- transforms, parenting, visibility, modifiers, constraints
ob_base.location = (0.0, 0.0, 0.0)
ob_ceiling.location = (0.0, 0.0, 0.0)
ob_lowerfriction.location = (0.0, 0.0, 0.0)

# ---- collection membership
col_collection.objects.link(ob_base)
col_collection.objects.link(ob_ceiling)
col_collection.objects.link(ob_lowerfriction)

# ---- scene / render settings (as saved in the file)
scene.frame_start = 1; scene.frame_end = 250; scene.frame_set(1)
scene.render.engine = 'BLENDER_EEVEE_NEXT'
bpy.context.view_layer.update()

# ---- added for rendering (the .blend has no active camera and no usable light): camera, sun
cam_auto = bpy.data.cameras.new('AutoCamera')
cam_auto.lens = 50.0
cam_auto.sensor_width = 36.0
cam_auto.clip_end = 1000.0
ob_auto_camera = bpy.data.objects.new('AutoCamera', cam_auto)
scene.collection.objects.link(ob_auto_camera)
ob_auto_camera.location = (54.332, -41.0984, 30.5656)
ob_auto_camera.rotation_euler = (1.09748, -7.21219e-08, 0.694738)
scene.camera = ob_auto_camera
light_auto_sun = bpy.data.lights.new('AutoSun', 'SUN')
light_auto_sun.energy = 3.0
light_auto_sun.angle = 0.0523599
ob_auto_sun = bpy.data.objects.new('AutoSun', light_auto_sun)
scene.collection.objects.link(ob_auto_sun)
ob_auto_sun.rotation_euler = (0.872665, 0.174533, 0.523599)
bpy.context.view_layer.update()
